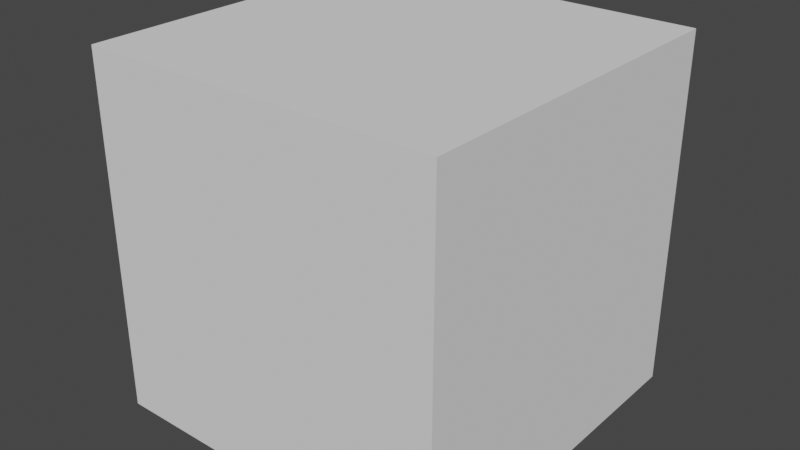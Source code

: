 # Source: blenderCode.blend  (saved by Blender 2.93.21; exported with 4.5.12 LTS)
import bpy
from mathutils import Matrix  # noqa: F401  (used for matrix-valued properties, if any)

bpy.ops.wm.read_factory_settings(use_empty=True)
scene = bpy.context.scene
scene.name = 'Scene'

# ---- collections
col_collection = bpy.data.collections.new('Collection'); scene.collection.children.link(col_collection)

# ---- world
world_world = bpy.data.worlds.new('World'); scene.world = world_world
world_world.use_nodes = True; world_world.node_tree.nodes.clear()
_N = world_world.node_tree.nodes; _L = world_world.node_tree.links
n0 = _N.new('ShaderNodeOutputWorld'); n0.name = 'World Output'; n0.location = (300, 300)
n1 = _N.new('ShaderNodeBackground'); n1.name = 'Background'; n1.location = (10, 300)
n1.inputs[0].default_value = (0.05088, 0.05088, 0.05088, 1.0)
_L.new(n1.outputs[0], n0.inputs[0])
n0.is_active_output = True
world_world.color = (0.05088, 0.05088, 0.05088)
world_world.use_sun_shadow = False
world_world.sun_shadow_jitter_overblur = 0.0

# ---- meshes
me_cube_002 = bpy.data.meshes.new('Cube.002')
me_cube_002.from_pydata([(-1.0, -1.0, -1.0), (-1.0, -1.0, 1.0), (-1.0, 1.0, -1.0), (-1.0, 1.0, 1.0), (1.0, -1.0, -1.0), (1.0, -1.0, 1.0), (1.0, 1.0, -1.0), (1.0, 1.0, 1.0)], [], [(0, 1, 3, 2), (2, 3, 7, 6), (6, 7, 5, 4), (4, 5, 1, 0), (2, 6, 4, 0), (7, 3, 1, 5)])
_uv = me_cube_002.uv_layers.new(name='UVMap')
_uv.uv.foreach_set('vector', [0.375, 0.0, 0.625, 0.0, 0.625, 0.25, 0.375, 0.25, 0.375, 0.25, 0.625, 0.25, 0.625, 0.5, 0.375, 0.5, 0.375, 0.5, 0.625, 0.5, 0.625, 0.75, 0.375, 0.75, 0.375, 0.75, 0.625, 0.75, 0.625, 1.0, 0.375, 1.0, 0.125, 0.5, 0.375, 0.5, 0.375, 0.75, 0.125, 0.75, 0.625, 0.5, 0.875, 0.5, 0.875, 0.75, 0.625, 0.75])
me_cube_002.use_remesh_fix_poles = True
me_cube_002.use_remesh_preserve_attributes = False
me_cube_002.update()

# ---- objects
ob_cube = bpy.data.objects.new('Cube', me_cube_002)
ob_empty = bpy.data.objects.new('Empty', None)
ob_empty_001 = bpy.data.objects.new('Empty.001', None)
ob_empty_002 = bpy.data.objects.new('Empty.002', None)
ob_empty_003 = bpy.data.objects.new('Empty.003', None)
ob_empty_004 = bpy.data.objects.new('Empty.004', None)
ob_empty_005 = bpy.data.objects.new('Empty.005', None)
ob_empty_006 = bpy.data.objects.new('Empty.006', None)
ob_empty_007 = bpy.data.objects.new('Empty.007', None)

# ---- transforms, parenting, visibility, modifiers, constraints
ob_cube.parent = ob_empty_007
ob_cube.location = (1.0, 1.0, 1.0)
ob_empty.location = (0.0, 0.0, 0.0)
ob_empty.rotation_euler = (-1.571, 0.0, 0.0)
ob_empty_001.parent = ob_empty
ob_empty_001.location = (0.0, 0.0, 2.0)
ob_empty_001.rotation_euler = (-1.571, 0.0, 0.0)
ob_empty_002.parent = ob_empty_001
ob_empty_002.matrix_parent_inverse = Matrix(((1.0, -0.0, 0.0, -0.0), (-0.0, 1.0, -0.0, 0.0), (0.0, -0.0, 1.0, -2.0), (-0.0, 0.0, -0.0, 1.0)))
ob_empty_002.location = (0.0, -2.0, 2.0)
ob_empty_002.rotation_euler = (-1.571, 0.0, 0.0)
ob_empty_003.parent = ob_empty_002
ob_empty_003.matrix_parent_inverse = Matrix(((1.0, -0.0, 0.0, -0.0), (-0.0, 1.0, -0.0, 2.0), (0.0, -0.0, 1.0, -2.0), (-0.0, 0.0, -0.0, 1.0)))
ob_empty_003.location = (0.0, -2.0, 0.0)
ob_empty_003.rotation_euler = (-1.571, 0.0, 0.0)
ob_empty_004.parent = ob_empty_003
ob_empty_004.matrix_parent_inverse = Matrix(((1.0, -0.0, 0.0, -0.0), (-0.0, 1.0, -0.0, 2.0), (0.0, -0.0, 1.0, -0.0), (-0.0, 0.0, -0.0, 1.0)))
ob_empty_004.location = (0.0, 0.0, 0.0)
ob_empty_004.rotation_euler = (-1.571, 0.0, 0.0)
ob_empty_005.parent = ob_empty_004
ob_empty_005.location = (0.0, 0.0, 2.0)
ob_empty_005.rotation_euler = (-1.571, 0.0, 0.0)
ob_empty_006.parent = ob_empty_005
ob_empty_006.matrix_parent_inverse = Matrix(((1.0, -0.0, 0.0, -0.0), (-0.0, 1.0, -0.0, 0.0), (0.0, -0.0, 1.0, -2.0), (-0.0, 0.0, -0.0, 1.0)))
ob_empty_006.location = (0.0, -2.0, 2.0)
ob_empty_006.rotation_euler = (-1.571, 0.0, 0.0)
ob_empty_007.parent = ob_empty_006
ob_empty_007.matrix_parent_inverse = Matrix(((1.0, -0.0, 0.0, -0.0), (-0.0, 1.0, -0.0, 2.0), (0.0, -0.0, 1.0, -2.0), (-0.0, 0.0, -0.0, 1.0)))
ob_empty_007.location = (0.0, -2.0, 0.0)
ob_empty_007.rotation_euler = (-1.571, 0.0, 0.0)

# ---- collection membership
col_collection.objects.link(ob_cube)
col_collection.objects.link(ob_empty)
col_collection.objects.link(ob_empty_001)
col_collection.objects.link(ob_empty_002)
col_collection.objects.link(ob_empty_003)
col_collection.objects.link(ob_empty_004)
col_collection.objects.link(ob_empty_005)
col_collection.objects.link(ob_empty_006)
col_collection.objects.link(ob_empty_007)

# ---- scene / render settings (as saved in the file)
scene.frame_start = 1; scene.frame_end = 250; scene.frame_set(138)
scene.render.engine = 'BLENDER_EEVEE_NEXT'
scene.cycles.use_denoising = False
scene.cycles.samples = 128
scene.cycles.sampling_pattern = 'TABULATED_SOBOL'
scene.cycles.use_adaptive_sampling = False
scene.cycles.use_light_tree = False
scene.view_settings.view_transform = 'Filmic'
bpy.context.view_layer.update()

# ---- added for rendering (the .blend has no active camera and no usable light): camera, sun
cam_auto = bpy.data.cameras.new('AutoCamera')
cam_auto.lens = 50.0
cam_auto.sensor_width = 36.0
cam_auto.clip_end = 1000.0
ob_auto_camera = bpy.data.objects.new('AutoCamera', cam_auto)
scene.collection.objects.link(ob_auto_camera)
ob_auto_camera.location = (4.20507, 11.1539, 3.56405)
ob_auto_camera.rotation_euler = (1.09748, -7.21219e-08, 0.694738)
scene.camera = ob_auto_camera
light_auto_sun = bpy.data.lights.new('AutoSun', 'SUN')
light_auto_sun.energy = 3.0
light_auto_sun.angle = 0.0523599
ob_auto_sun = bpy.data.objects.new('AutoSun', light_auto_sun)
scene.collection.objects.link(ob_auto_sun)
ob_auto_sun.rotation_euler = (0.872665, 0.174533, 0.523599)
bpy.context.view_layer.update()

